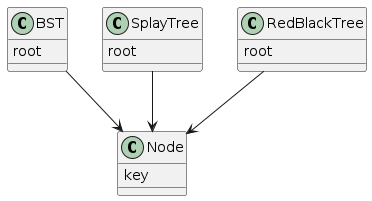

The diagram above was rendered by PlantUML. Its source (embedded in the PNG):
@startuml
class Node {
    key
}

class BST {
    root
}

class SplayTree {
    root
}

class RedBlackTree {
    root
}

BST --> Node
SplayTree --> Node
RedBlackTree --> Node
@enduml